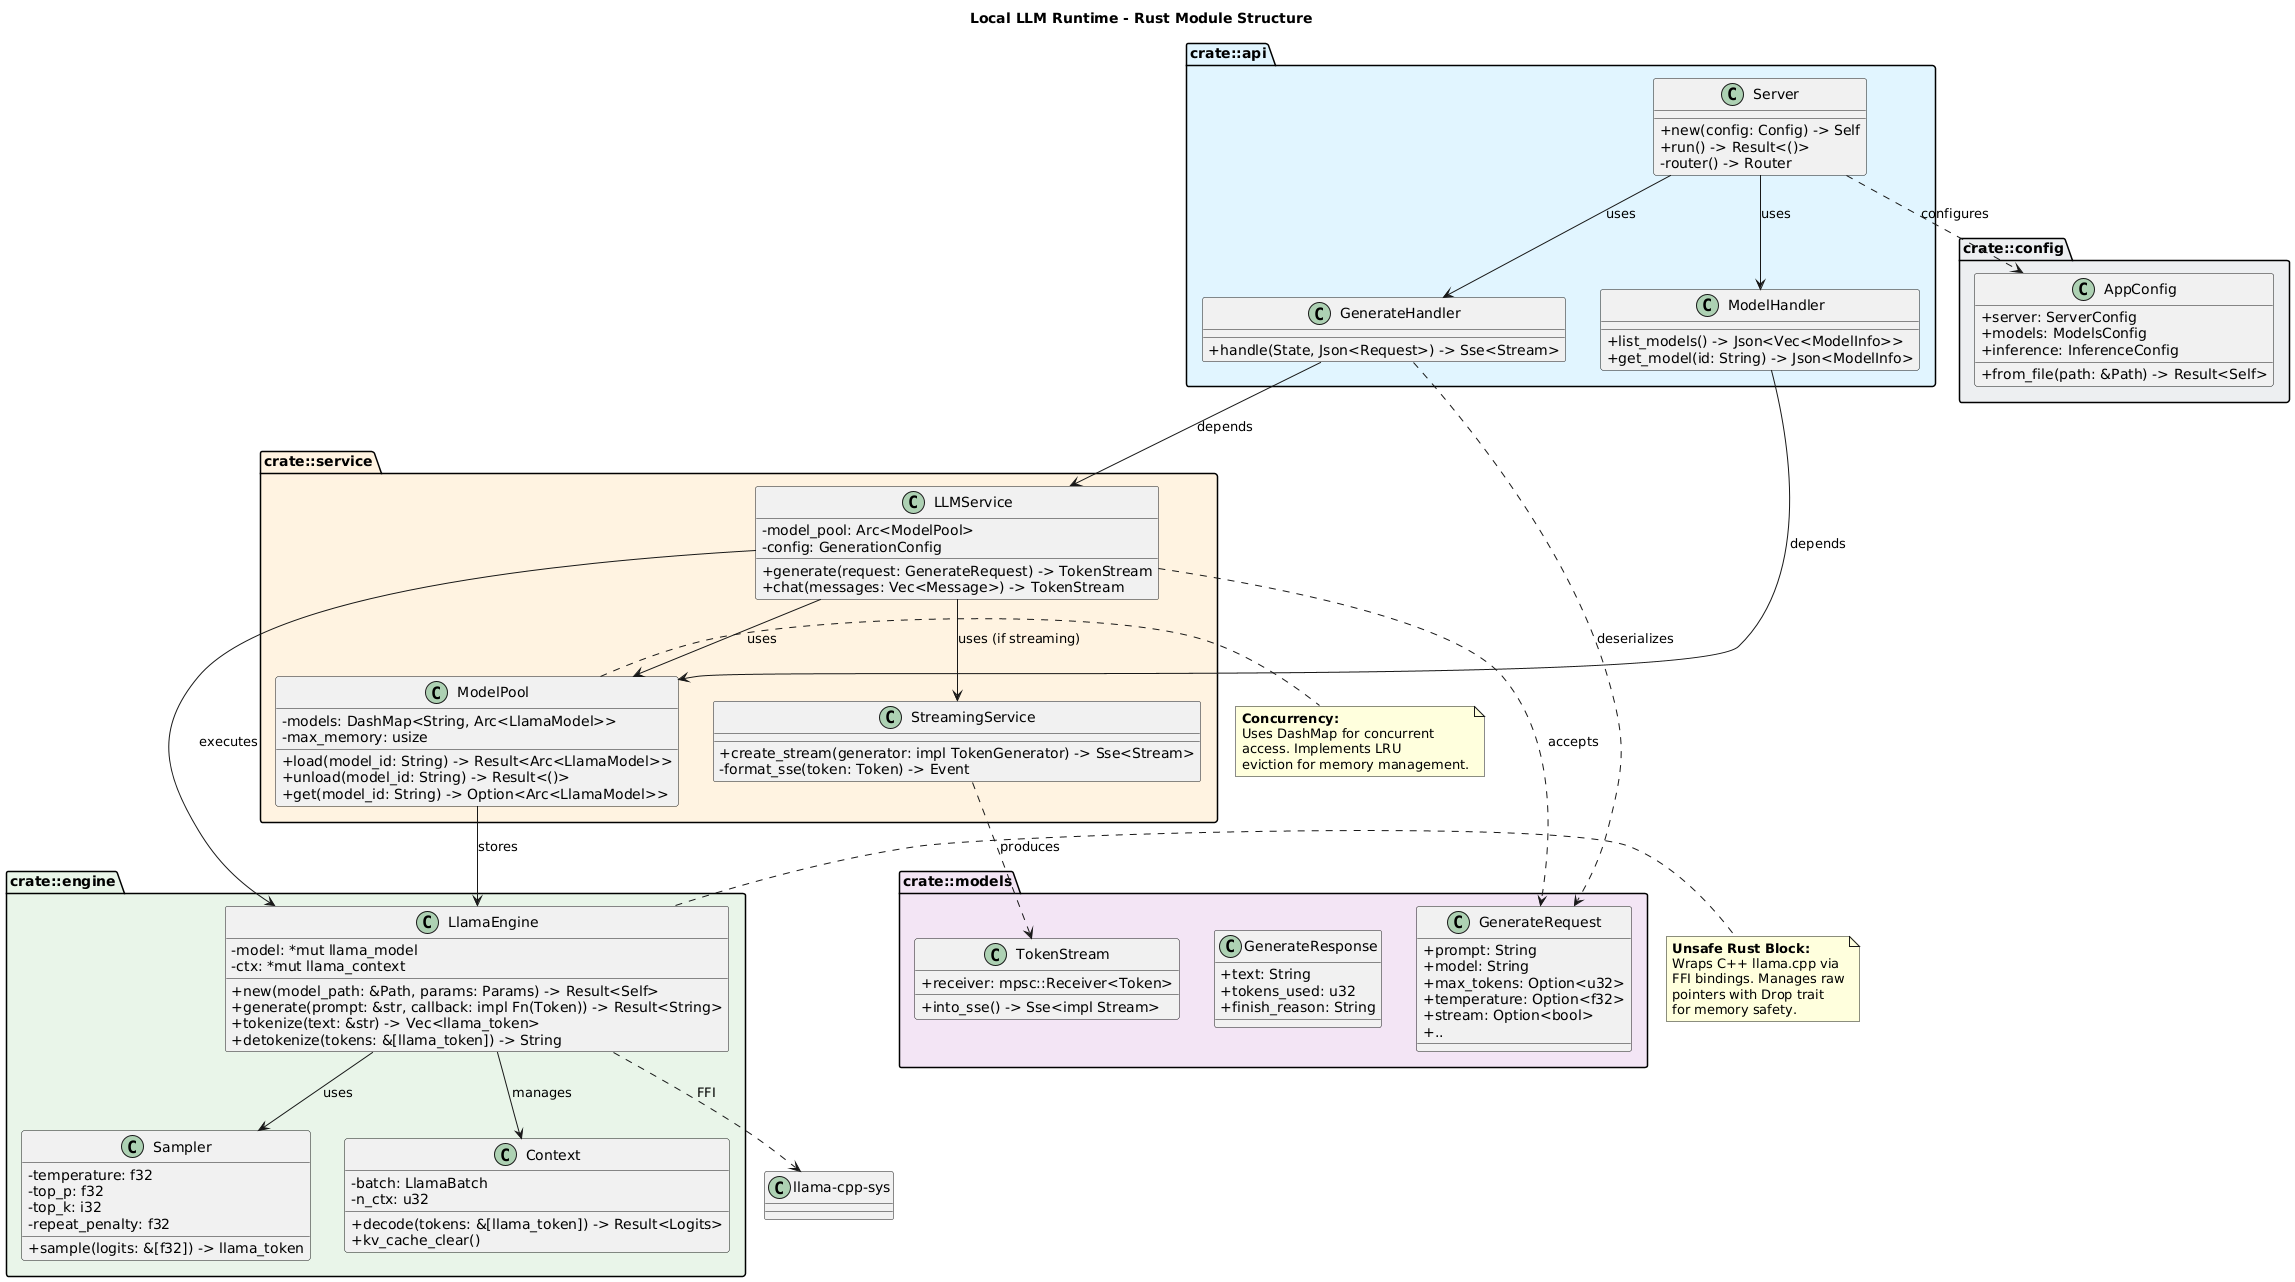

The diagram above was rendered by PlantUML. Its source (embedded in the PNG):
@startuml
!define class class
skinparam backgroundColor #FEFEFE
skinparam classAttributeIconSize 0

title Local LLM Runtime - Rust Module Structure

package "crate::api" as API #E1F5FE {
    class Server {
        +new(config: Config) -> Self
        +run() -> Result<()>
        -router() -> Router
    }
    
    class GenerateHandler {
        +handle(State, Json<Request>) -> Sse<Stream>
    }
    
    class ModelHandler {
        +list_models() -> Json<Vec<ModelInfo>>
        +get_model(id: String) -> Json<ModelInfo>
    }
}

package "crate::service" as Service #FFF3E0 {
    class LLMService {
        -model_pool: Arc<ModelPool>
        -config: GenerationConfig
        +generate(request: GenerateRequest) -> TokenStream
        +chat(messages: Vec<Message>) -> TokenStream
    }
    
    class ModelPool {
        -models: DashMap<String, Arc<LlamaModel>>
        -max_memory: usize
        +load(model_id: String) -> Result<Arc<LlamaModel>>
        +unload(model_id: String) -> Result<()>
        +get(model_id: String) -> Option<Arc<LlamaModel>>
    }
    
    class StreamingService {
        +create_stream(generator: impl TokenGenerator) -> Sse<Stream>
        -format_sse(token: Token) -> Event
    }
}

package "crate::engine" as Engine #E8F5E9 {
    class LlamaEngine {
        -model: *mut llama_model
        -ctx: *mut llama_context
        +new(model_path: &Path, params: Params) -> Result<Self>
        +generate(prompt: &str, callback: impl Fn(Token)) -> Result<String>
        +tokenize(text: &str) -> Vec<llama_token>
        +detokenize(tokens: &[llama_token]) -> String
    }
    
    class Sampler {
        -temperature: f32
        -top_p: f32
        -top_k: i32
        -repeat_penalty: f32
        +sample(logits: &[f32]) -> llama_token
    }
    
    class Context {
        -batch: LlamaBatch
        -n_ctx: u32
        +decode(tokens: &[llama_token]) -> Result<Logits>
        +kv_cache_clear()
    }
}

package "crate::models" as Models #F3E5F5 {
    class GenerateRequest {
        +prompt: String
        +model: String
        +max_tokens: Option<u32>
        +temperature: Option<f32>
        +stream: Option<bool>
        +..
    }
    
    class GenerateResponse {
        +text: String
        +tokens_used: u32
        +finish_reason: String
    }
    
    class TokenStream {
        +receiver: mpsc::Receiver<Token>
        +into_sse() -> Sse<impl Stream>
    }
}

package "crate::config" as Config #ECEFF1 {
    class AppConfig {
        +server: ServerConfig
        +models: ModelsConfig
        +inference: InferenceConfig
        +from_file(path: &Path) -> Result<Self>
    }
}

' Relationships
Server --> GenerateHandler : uses
Server --> ModelHandler : uses
GenerateHandler --> LLMService : depends
ModelHandler --> ModelPool : depends

LLMService --> ModelPool : uses
LLMService --> LlamaEngine : executes
LLMService --> StreamingService : uses (if streaming)

ModelPool --> LlamaEngine : stores

LlamaEngine --> Sampler : uses
LlamaEngine --> Context : manages
LlamaEngine ..> "llama-cpp-sys" : FFI

GenerateHandler ..> GenerateRequest : deserializes
LLMService ..> GenerateRequest : accepts
StreamingService ..> TokenStream : produces

Server ..> AppConfig : configures

note right of LlamaEngine
  **Unsafe Rust Block:**
  Wraps C++ llama.cpp via
  FFI bindings. Manages raw
  pointers with Drop trait
  for memory safety.
end note

note right of ModelPool
  **Concurrency:**
  Uses DashMap for concurrent
  access. Implements LRU
  eviction for memory management.
end note
@enduml